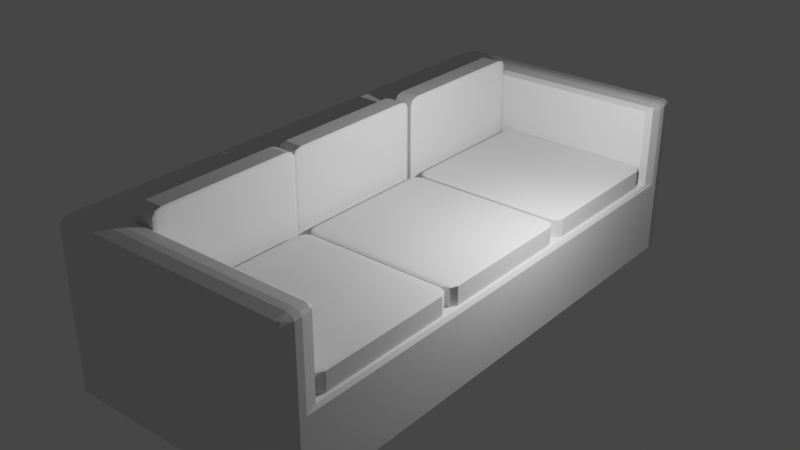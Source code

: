 # Source: sofa.blend  (saved by Blender 3.0.42; exported with 4.5.12 LTS)
import bpy
from mathutils import Matrix  # noqa: F401  (used for matrix-valued properties, if any)

bpy.ops.wm.read_factory_settings(use_empty=True)
scene = bpy.context.scene
scene.name = 'Scene'

# ---- collections
col_collection = bpy.data.collections.new('Collection'); scene.collection.children.link(col_collection)

# ---- materials (node trees are filled in below, after node groups)
mat_material = bpy.data.materials.new('Material')
mat_material.alpha_threshold = 0.0
mat_material.use_transparent_shadow = False
mat_material.line_color = (0.0, 0.0, 0.0, 1.0)

# ---- material node trees
mat_material.use_nodes = True; mat_material.node_tree.nodes.clear()
_N = mat_material.node_tree.nodes; _L = mat_material.node_tree.links
n0 = _N.new('ShaderNodeOutputMaterial'); n0.name = 'Material Output'; n0.location = (300, 300)
n1 = _N.new('ShaderNodeBsdfPrincipled'); n1.name = 'Principled BSDF'; n1.location = (10, 300)
n1.distribution = 'GGX'
n1.subsurface_method = 'RANDOM_WALK_SKIN'
n1.inputs[2].default_value = 0.4
n1.inputs[3].default_value = 1.45
n1.inputs[27].default_value = (0.0, 0.0, 0.0, 1.0)
n1.inputs[28].default_value = 1.0
_L.new(n1.outputs[0], n0.inputs[0])
n0.is_active_output = True

# ---- world
world_world = bpy.data.worlds.new('World'); scene.world = world_world
world_world.use_nodes = True; world_world.node_tree.nodes.clear()
_N = world_world.node_tree.nodes; _L = world_world.node_tree.links
n0 = _N.new('ShaderNodeOutputWorld'); n0.name = 'World Output'; n0.location = (300, 300)
n1 = _N.new('ShaderNodeBackground'); n1.name = 'Background'; n1.location = (10, 300)
n1.inputs[0].default_value = (0.05088, 0.05088, 0.05088, 1.0)
_L.new(n1.outputs[0], n0.inputs[0])
n0.is_active_output = True
world_world.color = (0.05088, 0.05088, 0.05088)
world_world.use_sun_shadow = False
world_world.sun_shadow_jitter_overblur = 0.0

# ---- lights
light_light = bpy.data.lights.new('Light', 'POINT')
light_light.transmission_factor = 0.0
light_light.energy = 1000.0
light_light.shadow_soft_size = 0.1
light_light.shadow_maximum_resolution = 0.006
light_light.use_absolute_resolution = True

# ---- meshes
me_cube = bpy.data.meshes.new('Cube')
me_cube.from_pydata([(-0.5628, -0.8512, -0.0133), (-0.5628, 0.8512, -0.0133), (1.0, 0.939, 0.939), (0.939, 1.0, 0.939), (0.939, 0.939, 1.0), (0.9821, 0.9821, 0.939), (0.9742, 0.9742, 0.9742), (0.939, 0.9821, 0.9821), (0.9821, 0.939, 0.9821), (0.939, 1.0, -1.0), (1.0, 0.939, -1.0), (0.9821, 0.9821, -1.0), (0.939, -0.939, 1.0), (0.939, -1.0, 0.939), (1.0, -0.939, 0.939), (0.939, -0.9821, 0.9821), (0.9742, -0.9742, 0.9742), (0.9821, -0.9821, 0.939), (0.9821, -0.939, 0.9821), (1.0, -0.939, -1.0), (0.939, -1.0, -1.0), (0.9821, -0.9821, -1.0), (-0.939, 0.939, 1.0), (-0.939, 1.0, 0.939), (-1.0, 0.939, 0.939), (-0.939, 0.9821, 0.9821), (-0.9742, 0.9742, 0.9742), (-0.9821, 0.9821, 0.939), (-0.9821, 0.939, 0.9821), (-1.0, 0.939, -1.0), (-0.939, 1.0, -1.0), (-0.9821, 0.9821, -1.0), (-0.939, -1.0, 0.939), (-0.939, -0.939, 1.0), (-1.0, -0.939, 0.939), (-0.939, -0.9821, 0.9821), (-0.9742, -0.9742, 0.9742), (-0.9821, -0.939, 0.9821), (-0.9821, -0.9821, 0.939), (-0.939, -1.0, -1.0), (-1.0, -0.939, -1.0), (-0.9821, -0.9821, -1.0), (-0.6238, 0.9122, 1.0), (-0.5628, 0.8512, 0.939), (-0.5807, 0.8691, 0.9821), (-0.6238, -0.9122, 1.0), (-0.5628, -0.8512, 0.939), (-0.5807, -0.8691, 0.9821), (1.0, -0.9122, 0.939), (0.939, -0.8512, 0.939), (0.939, -0.9122, 1.0), (0.9821, -0.8691, 0.939), (0.9742, -0.877, 0.9742), (0.939, -0.8691, 0.9821), (0.9821, -0.9122, 0.9821), (1.0, 0.9122, 0.939), (0.939, 0.9122, 1.0), (0.939, 0.8512, 0.939), (0.9821, 0.9122, 0.9821), (0.9742, 0.877, 0.9742), (0.939, 0.8691, 0.9821), (0.9821, 0.8691, 0.939), (0.939, 0.8512, -0.0133), (1.0, 0.9122, -0.07425), (0.9821, 0.8691, -0.03115), (1.0, -0.9122, -0.07425), (0.939, -0.8512, -0.0133), (0.9821, -0.8691, -0.03115)], [], [(30, 23, 3, 9), (40, 34, 24, 29), (62, 57, 43, 1), (20, 13, 32, 39), (56, 4, 22, 33, 12, 50, 45, 42), (29, 31, 30, 9, 11, 10, 19, 21, 20, 39, 41, 40), (66, 0, 46, 49), (46, 0, 1, 43), (1, 0, 66, 62), (2, 5, 6, 8), (3, 7, 6, 5), (4, 8, 6, 7), (12, 15, 16, 18), (13, 17, 16, 15), (14, 18, 16, 17), (22, 25, 26, 28), (23, 27, 26, 25), (24, 28, 26, 27), (32, 35, 36, 38), (33, 37, 36, 35), (34, 38, 36, 37), (48, 51, 52, 54), (49, 53, 52, 51), (50, 54, 52, 53), (55, 58, 59, 61), (56, 60, 59, 58), (57, 61, 59, 60), (12, 33, 35, 15), (15, 35, 32, 13), (4, 56, 58, 8), (8, 58, 55, 2), (13, 20, 21, 17), (17, 21, 19, 14), (3, 23, 25, 7), (7, 25, 22, 4), (23, 30, 31, 27), (27, 31, 29, 24), (24, 34, 37, 28), (28, 37, 33, 22), (42, 45, 47, 44), (44, 47, 46, 43), (14, 48, 54, 18), (18, 54, 50, 12), (43, 57, 60, 44), (44, 60, 56, 42), (57, 62, 64, 61), (61, 64, 63, 55), (62, 66, 67, 64), (64, 67, 65, 63), (45, 50, 53, 47), (47, 53, 49, 46), (48, 65, 67, 51), (51, 67, 66, 49), (34, 40, 41, 38), (38, 41, 39, 32), (2, 10, 11, 5), (5, 11, 9, 3), (14, 19, 10, 2, 55, 63, 65, 48)])
_uv = me_cube.uv_layers.new(name='UVMap')
_uv.uv.foreach_set('vector', [0.375, 0.2576, 0.6174, 0.2576, 0.6174, 0.4924, 0.375, 0.4924, 0.375, 0.007619, 0.6174, 0.007619, 0.6174, 0.2424, 0.375, 0.2424, 0.375, 0.4713, 0.5538, 0.4713, 0.5538, 0.25, 0.375, 0.25, 0.375, 0.7576, 0.6174, 0.7576, 0.6174, 0.9924, 0.375, 0.9924, 0.6326, 0.511, 0.6326, 0.5076, 0.8674, 0.5076, 0.8674, 0.7424, 0.6326, 0.7424, 0.6326, 0.739, 0.828, 0.739, 0.828, 0.511, 0.125, 0.5076, 0.1272, 0.5022, 0.1326, 0.5, 0.3674, 0.5, 0.3728, 0.5022, 0.375, 0.5076, 0.375, 0.7424, 0.3728, 0.7478, 0.3674, 0.75, 0.1326, 0.75, 0.1272, 0.7478, 0.125, 0.7424, 0.375, 0.7787, 0.375, 1.0, 0.5538, 1.0, 0.5538, 0.7787, 0.5538, 0.0, 0.375, 0.0, 0.375, 0.25, 0.5538, 0.25, 0.125, 0.5, 0.125, 0.75, 0.3463, 0.75, 0.3463, 0.5, 0.6174, 0.5076, 0.6174, 0.5, 0.6239, 0.5, 0.625, 0.5076, 0.6174, 0.4924, 0.625, 0.4924, 0.6239, 0.5, 0.6174, 0.5, 0.6326, 0.5076, 0.625, 0.5076, 0.6239, 0.5, 0.6326, 0.5, 0.6326, 0.7424, 0.6326, 0.75, 0.625, 0.7489, 0.625, 0.7424, 0.6174, 0.7576, 0.6174, 0.75, 0.625, 0.7489, 0.625, 0.7576, 0.6174, 0.7424, 0.625, 0.7424, 0.625, 0.7489, 0.6174, 0.75, 0.8674, 0.5076, 0.8674, 0.5, 0.8718, 0.5, 0.875, 0.5076, 0.6174, 0.2576, 0.6174, 0.25, 0.6218, 0.25, 0.625, 0.2576, 0.6174, 0.2424, 0.625, 0.2424, 0.625, 0.2468, 0.6174, 0.25, 0.6174, 0.9924, 0.625, 0.9924, 0.625, 0.9968, 0.6174, 1.0, 0.8674, 0.7424, 0.875, 0.7424, 0.875, 0.7468, 0.8674, 0.75, 0.6174, 0.007619, 0.6174, 0.0, 0.6218, 0.0, 0.625, 0.007619, 0.6174, 0.739, 0.6174, 0.7314, 0.6218, 0.7314, 0.625, 0.739, 0.5538, 0.7787, 0.5653, 0.7787, 0.5653, 0.7735, 0.5538, 0.7697, 0.6326, 0.739, 0.625, 0.739, 0.625, 0.7346, 0.6326, 0.7314, 0.6174, 0.511, 0.625, 0.511, 0.625, 0.5154, 0.6174, 0.5186, 0.6326, 0.511, 0.6326, 0.5186, 0.6282, 0.5186, 0.625, 0.511, 0.5538, 0.4713, 0.5538, 0.4803, 0.5604, 0.4803, 0.5653, 0.4713, 0.6326, 0.7424, 0.8674, 0.7424, 0.8674, 0.75, 0.6326, 0.75, 0.625, 0.7576, 0.625, 0.9924, 0.6174, 0.9924, 0.6174, 0.7576, 0.6326, 0.5076, 0.6326, 0.511, 0.625, 0.511, 0.625, 0.5076, 0.625, 0.5076, 0.625, 0.511, 0.6174, 0.511, 0.6174, 0.5076, 0.6174, 0.7576, 0.375, 0.7576, 0.375, 0.75, 0.6174, 0.75, 0.6174, 0.75, 0.375, 0.75, 0.375, 0.7424, 0.6174, 0.7424, 0.6174, 0.4924, 0.6174, 0.2576, 0.625, 0.2576, 0.625, 0.4924, 0.6326, 0.5, 0.8674, 0.5, 0.8674, 0.5076, 0.6326, 0.5076, 0.6174, 0.2576, 0.375, 0.2576, 0.375, 0.25, 0.6174, 0.25, 0.6174, 0.25, 0.375, 0.25, 0.375, 0.2424, 0.6174, 0.2424, 0.6174, 0.2424, 0.6174, 0.007619, 0.625, 0.007619, 0.625, 0.2424, 0.875, 0.5076, 0.875, 0.7424, 0.8674, 0.7424, 0.8674, 0.5076, 0.828, 0.511, 0.828, 0.739, 0.8204, 0.7314, 0.8204, 0.5186, 0.5653, 0.25, 0.5653, 0.0, 0.5538, 0.0, 0.5538, 0.25, 0.6174, 0.7424, 0.6174, 0.739, 0.625, 0.739, 0.625, 0.7424, 0.625, 0.7424, 0.625, 0.739, 0.6326, 0.739, 0.6326, 0.7424, 0.5538, 0.25, 0.5538, 0.4713, 0.5653, 0.4713, 0.5653, 0.25, 0.8204, 0.5186, 0.6326, 0.5186, 0.6326, 0.511, 0.828, 0.511, 0.5538, 0.4713, 0.375, 0.4713, 0.375, 0.4803, 0.5538, 0.4803, 0.6174, 0.5186, 0.4983, 0.5186, 0.4907, 0.511, 0.6174, 0.511, 0.3463, 0.5, 0.3463, 0.75, 0.3553, 0.75, 0.3553, 0.5, 0.4983, 0.5186, 0.4983, 0.7314, 0.4907, 0.739, 0.4907, 0.511, 0.828, 0.739, 0.6326, 0.739, 0.6326, 0.7314, 0.8204, 0.7314, 0.5653, 1.0, 0.5653, 0.7787, 0.5538, 0.7787, 0.5538, 1.0, 0.6174, 0.739, 0.4907, 0.739, 0.4983, 0.7314, 0.6174, 0.7314, 0.5538, 0.7697, 0.375, 0.7697, 0.375, 0.7787, 0.5538, 0.7787, 0.6174, 0.007619, 0.375, 0.007619, 0.375, 0.0, 0.6174, 0.0, 0.6174, 1.0, 0.375, 1.0, 0.375, 0.9924, 0.6174, 0.9924, 0.6174, 0.5076, 0.375, 0.5076, 0.375, 0.5, 0.6174, 0.5, 0.6174, 0.5, 0.375, 0.5, 0.375, 0.4924, 0.6174, 0.4924, 0.6174, 0.7424, 0.375, 0.7424, 0.375, 0.5076, 0.6174, 0.5076, 0.6174, 0.511, 0.4907, 0.511, 0.4907, 0.739, 0.6174, 0.739])
me_cube.materials.append(mat_material)
me_cube.use_remesh_preserve_volume = False
me_cube.use_remesh_preserve_attributes = False
me_cube.use_mirror_vertex_groups = False
me_cube.update()
me_cube_002 = bpy.data.meshes.new('Cube.002')
me_cube_002.from_pydata([(-0.8783, -0.8783, -1.0), (-0.8783, -1.0, -0.8783), (-1.0, -0.8783, -0.8783), (-0.8783, -0.9643, -0.9643), (-0.9486, -0.9486, -0.9486), (-0.9643, -0.9643, -0.8783), (-0.9643, -0.8783, -0.9643), (-0.8783, -1.0, 0.8783), (-0.8783, -0.8783, 1.0), (-1.0, -0.8783, 0.8783), (-0.8783, -0.9643, 0.9643), (-0.9486, -0.9486, 0.9486), (-0.9643, -0.8783, 0.9643), (-0.9643, -0.9643, 0.8783), (-0.8783, 0.8783, -1.0), (-1.0, 0.8783, -0.8783), (-0.8783, 1.0, -0.8783), (-0.9643, 0.8783, -0.9643), (-0.9486, 0.9486, -0.9486), (-0.9643, 0.9643, -0.8783), (-0.8783, 0.9643, -0.9643), (-0.8783, 0.8783, 1.0), (-0.8783, 1.0, 0.8783), (-1.0, 0.8783, 0.8783), (-0.8783, 0.9643, 0.9643), (-0.9486, 0.9486, 0.9486), (-0.9643, 0.9643, 0.8783), (-0.9643, 0.8783, 0.9643), (0.8783, -0.8783, -1.0), (1.0, -0.8783, -0.8783), (0.8783, -1.0, -0.8783), (0.9643, -0.8783, -0.9643), (0.9486, -0.9486, -0.9486), (0.9643, -0.9643, -0.8783), (0.8783, -0.9643, -0.9643), (0.8783, -0.8783, 1.0), (0.8783, -1.0, 0.8783), (1.0, -0.8783, 0.8783), (0.8783, -0.9643, 0.9643), (0.9486, -0.9486, 0.9486), (0.9643, -0.9643, 0.8783), (0.9643, -0.8783, 0.9643), (0.8783, 0.8783, -1.0), (0.8783, 1.0, -0.8783), (1.0, 0.8783, -0.8783), (0.8783, 0.9643, -0.9643), (0.9486, 0.9486, -0.9486), (0.9643, 0.9643, -0.8783), (0.9643, 0.8783, -0.9643), (0.8783, 0.8783, 1.0), (1.0, 0.8783, 0.8783), (0.8783, 1.0, 0.8783), (0.9643, 0.8783, 0.9643), (0.9486, 0.9486, 0.9486), (0.9643, 0.9643, 0.8783), (0.8783, 0.9643, 0.9643)], [], [(30, 36, 7, 1), (44, 50, 37, 29), (49, 21, 8, 35), (2, 9, 23, 15), (16, 22, 51, 43), (0, 3, 4, 6), (1, 5, 4, 3), (2, 6, 4, 5), (7, 10, 11, 13), (8, 12, 11, 10), (9, 13, 11, 12), (14, 17, 18, 20), (15, 19, 18, 17), (16, 20, 18, 19), (21, 24, 25, 27), (22, 26, 25, 24), (23, 27, 25, 26), (28, 31, 32, 34), (29, 33, 32, 31), (30, 34, 32, 33), (35, 38, 39, 41), (36, 40, 39, 38), (37, 41, 39, 40), (42, 45, 46, 48), (43, 47, 46, 45), (44, 48, 46, 47), (49, 52, 53, 55), (50, 54, 53, 52), (51, 55, 53, 54), (14, 0, 6, 17), (17, 6, 2, 15), (1, 7, 13, 5), (5, 13, 9, 2), (8, 21, 27, 12), (12, 27, 23, 9), (22, 16, 19, 26), (26, 19, 15, 23), (42, 14, 20, 45), (45, 20, 16, 43), (21, 49, 55, 24), (24, 55, 51, 22), (50, 44, 47, 54), (54, 47, 43, 51), (28, 42, 48, 31), (31, 48, 44, 29), (49, 35, 41, 52), (52, 41, 37, 50), (36, 30, 33, 40), (40, 33, 29, 37), (0, 28, 34, 3), (3, 34, 30, 1), (35, 8, 10, 38), (38, 10, 7, 36), (14, 42, 28, 0)])
_uv = me_cube_002.uv_layers.new(name='UVMap')
_uv.uv.foreach_set('vector', [0.3902, 0.7652, 0.6098, 0.7652, 0.6098, 0.9848, 0.3902, 0.9848, 0.3902, 0.5152, 0.6098, 0.5152, 0.6098, 0.7348, 0.3902, 0.7348, 0.6402, 0.5152, 0.8598, 0.5152, 0.8598, 0.7348, 0.6402, 0.7348, 0.3902, 0.01522, 0.6098, 0.01522, 0.6098, 0.2348, 0.3902, 0.2348, 0.3902, 0.2652, 0.6098, 0.2652, 0.6098, 0.4848, 0.3902, 0.4848, 0.1402, 0.7348, 0.1402, 0.75, 0.1314, 0.75, 0.125, 0.7348, 0.3902, 0.9848, 0.3902, 1.0, 0.3814, 1.0, 0.375, 0.9848, 0.3902, 0.01522, 0.375, 0.01522, 0.375, 0.006431, 0.3902, 0.0, 0.6098, 0.9848, 0.625, 0.9848, 0.625, 0.9936, 0.6098, 1.0, 0.8598, 0.7348, 0.875, 0.7348, 0.875, 0.7436, 0.8598, 0.75, 0.6098, 0.01522, 0.6098, 0.0, 0.6186, 0.0, 0.625, 0.01522, 0.1402, 0.5152, 0.125, 0.5152, 0.125, 0.5064, 0.1402, 0.5, 0.3902, 0.2348, 0.3902, 0.25, 0.3814, 0.25, 0.375, 0.2348, 0.3902, 0.2652, 0.375, 0.2652, 0.375, 0.2564, 0.3902, 0.25, 0.8598, 0.5152, 0.8598, 0.5, 0.8686, 0.5, 0.875, 0.5152, 0.6098, 0.2652, 0.6098, 0.25, 0.6186, 0.25, 0.625, 0.2652, 0.6098, 0.2348, 0.625, 0.2348, 0.625, 0.2436, 0.6098, 0.25, 0.3598, 0.7348, 0.375, 0.7348, 0.3771, 0.75, 0.3598, 0.75, 0.3902, 0.7348, 0.3902, 0.75, 0.3771, 0.75, 0.375, 0.7348, 0.3902, 0.7652, 0.375, 0.7652, 0.3771, 0.75, 0.3902, 0.75, 0.6402, 0.7348, 0.6402, 0.75, 0.625, 0.7479, 0.625, 0.7348, 0.6098, 0.7652, 0.6098, 0.75, 0.625, 0.7479, 0.625, 0.7652, 0.6098, 0.7348, 0.625, 0.7348, 0.625, 0.7479, 0.6098, 0.75, 0.3598, 0.5152, 0.3598, 0.5, 0.375, 0.5021, 0.375, 0.5152, 0.3902, 0.4848, 0.3902, 0.5, 0.375, 0.5021, 0.375, 0.4848, 0.3902, 0.5152, 0.375, 0.5152, 0.375, 0.5021, 0.3902, 0.5, 0.6402, 0.5152, 0.625, 0.5152, 0.6229, 0.5, 0.6402, 0.5, 0.6098, 0.5152, 0.6098, 0.5, 0.6229, 0.5, 0.625, 0.5152, 0.6098, 0.4848, 0.625, 0.4848, 0.6229, 0.5, 0.6098, 0.5, 0.1402, 0.5152, 0.1402, 0.7348, 0.125, 0.7348, 0.125, 0.5152, 0.375, 0.2348, 0.375, 0.01522, 0.3902, 0.01522, 0.3902, 0.2348, 0.3902, 0.9848, 0.6098, 0.9848, 0.6098, 1.0, 0.3902, 1.0, 0.3902, 0.0, 0.6098, 0.0, 0.6098, 0.01522, 0.3902, 0.01522, 0.8598, 0.7348, 0.8598, 0.5152, 0.875, 0.5152, 0.875, 0.7348, 0.625, 0.01522, 0.625, 0.2348, 0.6098, 0.2348, 0.6098, 0.01522, 0.6098, 0.2652, 0.3902, 0.2652, 0.3902, 0.25, 0.6098, 0.25, 0.6098, 0.25, 0.3902, 0.25, 0.3902, 0.2348, 0.6098, 0.2348, 0.3598, 0.5152, 0.1402, 0.5152, 0.1402, 0.5, 0.3598, 0.5, 0.375, 0.4848, 0.375, 0.2652, 0.3902, 0.2652, 0.3902, 0.4848, 0.8598, 0.5152, 0.6402, 0.5152, 0.6402, 0.5, 0.8598, 0.5, 0.625, 0.2652, 0.625, 0.4848, 0.6098, 0.4848, 0.6098, 0.2652, 0.6098, 0.5152, 0.3902, 0.5152, 0.3902, 0.5, 0.6098, 0.5, 0.6098, 0.5, 0.3902, 0.5, 0.3902, 0.4848, 0.6098, 0.4848, 0.3598, 0.7348, 0.3598, 0.5152, 0.375, 0.5152, 0.375, 0.7348, 0.375, 0.7348, 0.375, 0.5152, 0.3902, 0.5152, 0.3902, 0.7348, 0.6402, 0.5152, 0.6402, 0.7348, 0.625, 0.7348, 0.625, 0.5152, 0.625, 0.5152, 0.625, 0.7348, 0.6098, 0.7348, 0.6098, 0.5152, 0.6098, 0.7652, 0.3902, 0.7652, 0.3902, 0.75, 0.6098, 0.75, 0.6098, 0.75, 0.3902, 0.75, 0.3902, 0.7348, 0.6098, 0.7348, 0.1402, 0.7348, 0.3598, 0.7348, 0.3598, 0.75, 0.1402, 0.75, 0.375, 0.9848, 0.375, 0.7652, 0.3902, 0.7652, 0.3902, 0.9848, 0.6402, 0.7348, 0.8598, 0.7348, 0.8598, 0.75, 0.6402, 0.75, 0.625, 0.7652, 0.625, 0.9848, 0.6098, 0.9848, 0.6098, 0.7652, 0.1402, 0.5152, 0.3598, 0.5152, 0.3598, 0.7348, 0.1402, 0.7348])
me_cube_002.use_remesh_fix_poles = True
me_cube_002.use_remesh_preserve_attributes = False
me_cube_002.update()
me_cube_005 = bpy.data.meshes.new('Cube.005')
me_cube_005.from_pydata([(-0.8783, -0.8783, -1.0), (-0.8783, -1.0, -0.8783), (-1.0, -0.8783, -0.8783), (-0.8783, -0.9643, -0.9643), (-0.9486, -0.9486, -0.9486), (-0.9643, -0.9643, -0.8783), (-0.9643, -0.8783, -0.9643), (-0.8783, -1.0, 0.8783), (-0.8783, -0.8783, 1.0), (-1.0, -0.8783, 0.8783), (-0.8783, -0.9643, 0.9643), (-0.9486, -0.9486, 0.9486), (-0.9643, -0.8783, 0.9643), (-0.9643, -0.9643, 0.8783), (-0.8783, 0.8783, -1.0), (-1.0, 0.8783, -0.8783), (-0.8783, 1.0, -0.8783), (-0.9643, 0.8783, -0.9643), (-0.9486, 0.9486, -0.9486), (-0.9643, 0.9643, -0.8783), (-0.8783, 0.9643, -0.9643), (-0.8783, 0.8783, 1.0), (-0.8783, 1.0, 0.8783), (-1.0, 0.8783, 0.8783), (-0.8783, 0.9643, 0.9643), (-0.9486, 0.9486, 0.9486), (-0.9643, 0.9643, 0.8783), (-0.9643, 0.8783, 0.9643), (0.8783, -0.8783, -1.0), (1.0, -0.8783, -0.8783), (0.8783, -1.0, -0.8783), (0.9643, -0.8783, -0.9643), (0.9486, -0.9486, -0.9486), (0.9643, -0.9643, -0.8783), (0.8783, -0.9643, -0.9643), (0.8783, -0.8783, 1.0), (0.8783, -1.0, 0.8783), (1.0, -0.8783, 0.8783), (0.8783, -0.9643, 0.9643), (0.9486, -0.9486, 0.9486), (0.9643, -0.9643, 0.8783), (0.9643, -0.8783, 0.9643), (0.8783, 0.8783, -1.0), (0.8783, 1.0, -0.8783), (1.0, 0.8783, -0.8783), (0.8783, 0.9643, -0.9643), (0.9486, 0.9486, -0.9486), (0.9643, 0.9643, -0.8783), (0.9643, 0.8783, -0.9643), (0.8783, 0.8783, 1.0), (1.0, 0.8783, 0.8783), (0.8783, 1.0, 0.8783), (0.9643, 0.8783, 0.9643), (0.9486, 0.9486, 0.9486), (0.9643, 0.9643, 0.8783), (0.8783, 0.9643, 0.9643)], [], [(30, 36, 7, 1), (44, 50, 37, 29), (49, 21, 8, 35), (2, 9, 23, 15), (16, 22, 51, 43), (0, 3, 4, 6), (1, 5, 4, 3), (2, 6, 4, 5), (7, 10, 11, 13), (8, 12, 11, 10), (9, 13, 11, 12), (14, 17, 18, 20), (15, 19, 18, 17), (16, 20, 18, 19), (21, 24, 25, 27), (22, 26, 25, 24), (23, 27, 25, 26), (28, 31, 32, 34), (29, 33, 32, 31), (30, 34, 32, 33), (35, 38, 39, 41), (36, 40, 39, 38), (37, 41, 39, 40), (42, 45, 46, 48), (43, 47, 46, 45), (44, 48, 46, 47), (49, 52, 53, 55), (50, 54, 53, 52), (51, 55, 53, 54), (14, 0, 6, 17), (17, 6, 2, 15), (1, 7, 13, 5), (5, 13, 9, 2), (8, 21, 27, 12), (12, 27, 23, 9), (22, 16, 19, 26), (26, 19, 15, 23), (42, 14, 20, 45), (45, 20, 16, 43), (21, 49, 55, 24), (24, 55, 51, 22), (50, 44, 47, 54), (54, 47, 43, 51), (28, 42, 48, 31), (31, 48, 44, 29), (49, 35, 41, 52), (52, 41, 37, 50), (36, 30, 33, 40), (40, 33, 29, 37), (0, 28, 34, 3), (3, 34, 30, 1), (35, 8, 10, 38), (38, 10, 7, 36), (14, 42, 28, 0)])
_uv = me_cube_005.uv_layers.new(name='UVMap')
_uv.uv.foreach_set('vector', [0.3902, 0.7652, 0.6098, 0.7652, 0.6098, 0.9848, 0.3902, 0.9848, 0.3902, 0.5152, 0.6098, 0.5152, 0.6098, 0.7348, 0.3902, 0.7348, 0.6402, 0.5152, 0.8598, 0.5152, 0.8598, 0.7348, 0.6402, 0.7348, 0.3902, 0.01522, 0.6098, 0.01522, 0.6098, 0.2348, 0.3902, 0.2348, 0.3902, 0.2652, 0.6098, 0.2652, 0.6098, 0.4848, 0.3902, 0.4848, 0.1402, 0.7348, 0.1402, 0.75, 0.1314, 0.75, 0.125, 0.7348, 0.3902, 0.9848, 0.3902, 1.0, 0.3814, 1.0, 0.375, 0.9848, 0.3902, 0.01522, 0.375, 0.01522, 0.375, 0.006431, 0.3902, 0.0, 0.6098, 0.9848, 0.625, 0.9848, 0.625, 0.9936, 0.6098, 1.0, 0.8598, 0.7348, 0.875, 0.7348, 0.875, 0.7436, 0.8598, 0.75, 0.6098, 0.01522, 0.6098, 0.0, 0.6186, 0.0, 0.625, 0.01522, 0.1402, 0.5152, 0.125, 0.5152, 0.125, 0.5064, 0.1402, 0.5, 0.3902, 0.2348, 0.3902, 0.25, 0.3814, 0.25, 0.375, 0.2348, 0.3902, 0.2652, 0.375, 0.2652, 0.375, 0.2564, 0.3902, 0.25, 0.8598, 0.5152, 0.8598, 0.5, 0.8686, 0.5, 0.875, 0.5152, 0.6098, 0.2652, 0.6098, 0.25, 0.6186, 0.25, 0.625, 0.2652, 0.6098, 0.2348, 0.625, 0.2348, 0.625, 0.2436, 0.6098, 0.25, 0.3598, 0.7348, 0.375, 0.7348, 0.3771, 0.75, 0.3598, 0.75, 0.3902, 0.7348, 0.3902, 0.75, 0.3771, 0.75, 0.375, 0.7348, 0.3902, 0.7652, 0.375, 0.7652, 0.3771, 0.75, 0.3902, 0.75, 0.6402, 0.7348, 0.6402, 0.75, 0.625, 0.7479, 0.625, 0.7348, 0.6098, 0.7652, 0.6098, 0.75, 0.625, 0.7479, 0.625, 0.7652, 0.6098, 0.7348, 0.625, 0.7348, 0.625, 0.7479, 0.6098, 0.75, 0.3598, 0.5152, 0.3598, 0.5, 0.375, 0.5021, 0.375, 0.5152, 0.3902, 0.4848, 0.3902, 0.5, 0.375, 0.5021, 0.375, 0.4848, 0.3902, 0.5152, 0.375, 0.5152, 0.375, 0.5021, 0.3902, 0.5, 0.6402, 0.5152, 0.625, 0.5152, 0.6229, 0.5, 0.6402, 0.5, 0.6098, 0.5152, 0.6098, 0.5, 0.6229, 0.5, 0.625, 0.5152, 0.6098, 0.4848, 0.625, 0.4848, 0.6229, 0.5, 0.6098, 0.5, 0.1402, 0.5152, 0.1402, 0.7348, 0.125, 0.7348, 0.125, 0.5152, 0.375, 0.2348, 0.375, 0.01522, 0.3902, 0.01522, 0.3902, 0.2348, 0.3902, 0.9848, 0.6098, 0.9848, 0.6098, 1.0, 0.3902, 1.0, 0.3902, 0.0, 0.6098, 0.0, 0.6098, 0.01522, 0.3902, 0.01522, 0.8598, 0.7348, 0.8598, 0.5152, 0.875, 0.5152, 0.875, 0.7348, 0.625, 0.01522, 0.625, 0.2348, 0.6098, 0.2348, 0.6098, 0.01522, 0.6098, 0.2652, 0.3902, 0.2652, 0.3902, 0.25, 0.6098, 0.25, 0.6098, 0.25, 0.3902, 0.25, 0.3902, 0.2348, 0.6098, 0.2348, 0.3598, 0.5152, 0.1402, 0.5152, 0.1402, 0.5, 0.3598, 0.5, 0.375, 0.4848, 0.375, 0.2652, 0.3902, 0.2652, 0.3902, 0.4848, 0.8598, 0.5152, 0.6402, 0.5152, 0.6402, 0.5, 0.8598, 0.5, 0.625, 0.2652, 0.625, 0.4848, 0.6098, 0.4848, 0.6098, 0.2652, 0.6098, 0.5152, 0.3902, 0.5152, 0.3902, 0.5, 0.6098, 0.5, 0.6098, 0.5, 0.3902, 0.5, 0.3902, 0.4848, 0.6098, 0.4848, 0.3598, 0.7348, 0.3598, 0.5152, 0.375, 0.5152, 0.375, 0.7348, 0.375, 0.7348, 0.375, 0.5152, 0.3902, 0.5152, 0.3902, 0.7348, 0.6402, 0.5152, 0.6402, 0.7348, 0.625, 0.7348, 0.625, 0.5152, 0.625, 0.5152, 0.625, 0.7348, 0.6098, 0.7348, 0.6098, 0.5152, 0.6098, 0.7652, 0.3902, 0.7652, 0.3902, 0.75, 0.6098, 0.75, 0.6098, 0.75, 0.3902, 0.75, 0.3902, 0.7348, 0.6098, 0.7348, 0.1402, 0.7348, 0.3598, 0.7348, 0.3598, 0.75, 0.1402, 0.75, 0.375, 0.9848, 0.375, 0.7652, 0.3902, 0.7652, 0.3902, 0.9848, 0.6402, 0.7348, 0.8598, 0.7348, 0.8598, 0.75, 0.6402, 0.75, 0.625, 0.7652, 0.625, 0.9848, 0.6098, 0.9848, 0.6098, 0.7652, 0.1402, 0.5152, 0.3598, 0.5152, 0.3598, 0.7348, 0.1402, 0.7348])
me_cube_005.use_remesh_fix_poles = True
me_cube_005.use_remesh_preserve_attributes = False
me_cube_005.update()
me_cube_006 = bpy.data.meshes.new('Cube.006')
me_cube_006.from_pydata([(-0.8783, -0.8783, -1.0), (-0.8783, -1.0, -0.8783), (-1.0, -0.8783, -0.8783), (-0.8783, -0.9643, -0.9643), (-0.9486, -0.9486, -0.9486), (-0.9643, -0.9643, -0.8783), (-0.9643, -0.8783, -0.9643), (-0.8783, -1.0, 0.8783), (-0.8783, -0.8783, 1.0), (-1.0, -0.8783, 0.8783), (-0.8783, -0.9643, 0.9643), (-0.9486, -0.9486, 0.9486), (-0.9643, -0.8783, 0.9643), (-0.9643, -0.9643, 0.8783), (-0.8783, 0.8783, -1.0), (-1.0, 0.8783, -0.8783), (-0.8783, 1.0, -0.8783), (-0.9643, 0.8783, -0.9643), (-0.9486, 0.9486, -0.9486), (-0.9643, 0.9643, -0.8783), (-0.8783, 0.9643, -0.9643), (-0.8783, 0.8783, 1.0), (-0.8783, 1.0, 0.8783), (-1.0, 0.8783, 0.8783), (-0.8783, 0.9643, 0.9643), (-0.9486, 0.9486, 0.9486), (-0.9643, 0.9643, 0.8783), (-0.9643, 0.8783, 0.9643), (0.8783, -0.8783, -1.0), (1.0, -0.8783, -0.8783), (0.8783, -1.0, -0.8783), (0.9643, -0.8783, -0.9643), (0.9486, -0.9486, -0.9486), (0.9643, -0.9643, -0.8783), (0.8783, -0.9643, -0.9643), (0.8783, -0.8783, 1.0), (0.8783, -1.0, 0.8783), (1.0, -0.8783, 0.8783), (0.8783, -0.9643, 0.9643), (0.9486, -0.9486, 0.9486), (0.9643, -0.9643, 0.8783), (0.9643, -0.8783, 0.9643), (0.8783, 0.8783, -1.0), (0.8783, 1.0, -0.8783), (1.0, 0.8783, -0.8783), (0.8783, 0.9643, -0.9643), (0.9486, 0.9486, -0.9486), (0.9643, 0.9643, -0.8783), (0.9643, 0.8783, -0.9643), (0.8783, 0.8783, 1.0), (1.0, 0.8783, 0.8783), (0.8783, 1.0, 0.8783), (0.9643, 0.8783, 0.9643), (0.9486, 0.9486, 0.9486), (0.9643, 0.9643, 0.8783), (0.8783, 0.9643, 0.9643)], [], [(30, 36, 7, 1), (44, 50, 37, 29), (49, 21, 8, 35), (2, 9, 23, 15), (16, 22, 51, 43), (0, 3, 4, 6), (1, 5, 4, 3), (2, 6, 4, 5), (7, 10, 11, 13), (8, 12, 11, 10), (9, 13, 11, 12), (14, 17, 18, 20), (15, 19, 18, 17), (16, 20, 18, 19), (21, 24, 25, 27), (22, 26, 25, 24), (23, 27, 25, 26), (28, 31, 32, 34), (29, 33, 32, 31), (30, 34, 32, 33), (35, 38, 39, 41), (36, 40, 39, 38), (37, 41, 39, 40), (42, 45, 46, 48), (43, 47, 46, 45), (44, 48, 46, 47), (49, 52, 53, 55), (50, 54, 53, 52), (51, 55, 53, 54), (14, 0, 6, 17), (17, 6, 2, 15), (1, 7, 13, 5), (5, 13, 9, 2), (8, 21, 27, 12), (12, 27, 23, 9), (22, 16, 19, 26), (26, 19, 15, 23), (42, 14, 20, 45), (45, 20, 16, 43), (21, 49, 55, 24), (24, 55, 51, 22), (50, 44, 47, 54), (54, 47, 43, 51), (28, 42, 48, 31), (31, 48, 44, 29), (49, 35, 41, 52), (52, 41, 37, 50), (36, 30, 33, 40), (40, 33, 29, 37), (0, 28, 34, 3), (3, 34, 30, 1), (35, 8, 10, 38), (38, 10, 7, 36), (14, 42, 28, 0)])
_uv = me_cube_006.uv_layers.new(name='UVMap')
_uv.uv.foreach_set('vector', [0.3902, 0.7652, 0.6098, 0.7652, 0.6098, 0.9848, 0.3902, 0.9848, 0.3902, 0.5152, 0.6098, 0.5152, 0.6098, 0.7348, 0.3902, 0.7348, 0.6402, 0.5152, 0.8598, 0.5152, 0.8598, 0.7348, 0.6402, 0.7348, 0.3902, 0.01522, 0.6098, 0.01522, 0.6098, 0.2348, 0.3902, 0.2348, 0.3902, 0.2652, 0.6098, 0.2652, 0.6098, 0.4848, 0.3902, 0.4848, 0.1402, 0.7348, 0.1402, 0.75, 0.1314, 0.75, 0.125, 0.7348, 0.3902, 0.9848, 0.3902, 1.0, 0.3814, 1.0, 0.375, 0.9848, 0.3902, 0.01522, 0.375, 0.01522, 0.375, 0.006431, 0.3902, 0.0, 0.6098, 0.9848, 0.625, 0.9848, 0.625, 0.9936, 0.6098, 1.0, 0.8598, 0.7348, 0.875, 0.7348, 0.875, 0.7436, 0.8598, 0.75, 0.6098, 0.01522, 0.6098, 0.0, 0.6186, 0.0, 0.625, 0.01522, 0.1402, 0.5152, 0.125, 0.5152, 0.125, 0.5064, 0.1402, 0.5, 0.3902, 0.2348, 0.3902, 0.25, 0.3814, 0.25, 0.375, 0.2348, 0.3902, 0.2652, 0.375, 0.2652, 0.375, 0.2564, 0.3902, 0.25, 0.8598, 0.5152, 0.8598, 0.5, 0.8686, 0.5, 0.875, 0.5152, 0.6098, 0.2652, 0.6098, 0.25, 0.6186, 0.25, 0.625, 0.2652, 0.6098, 0.2348, 0.625, 0.2348, 0.625, 0.2436, 0.6098, 0.25, 0.3598, 0.7348, 0.375, 0.7348, 0.3771, 0.75, 0.3598, 0.75, 0.3902, 0.7348, 0.3902, 0.75, 0.3771, 0.75, 0.375, 0.7348, 0.3902, 0.7652, 0.375, 0.7652, 0.3771, 0.75, 0.3902, 0.75, 0.6402, 0.7348, 0.6402, 0.75, 0.625, 0.7479, 0.625, 0.7348, 0.6098, 0.7652, 0.6098, 0.75, 0.625, 0.7479, 0.625, 0.7652, 0.6098, 0.7348, 0.625, 0.7348, 0.625, 0.7479, 0.6098, 0.75, 0.3598, 0.5152, 0.3598, 0.5, 0.375, 0.5021, 0.375, 0.5152, 0.3902, 0.4848, 0.3902, 0.5, 0.375, 0.5021, 0.375, 0.4848, 0.3902, 0.5152, 0.375, 0.5152, 0.375, 0.5021, 0.3902, 0.5, 0.6402, 0.5152, 0.625, 0.5152, 0.6229, 0.5, 0.6402, 0.5, 0.6098, 0.5152, 0.6098, 0.5, 0.6229, 0.5, 0.625, 0.5152, 0.6098, 0.4848, 0.625, 0.4848, 0.6229, 0.5, 0.6098, 0.5, 0.1402, 0.5152, 0.1402, 0.7348, 0.125, 0.7348, 0.125, 0.5152, 0.375, 0.2348, 0.375, 0.01522, 0.3902, 0.01522, 0.3902, 0.2348, 0.3902, 0.9848, 0.6098, 0.9848, 0.6098, 1.0, 0.3902, 1.0, 0.3902, 0.0, 0.6098, 0.0, 0.6098, 0.01522, 0.3902, 0.01522, 0.8598, 0.7348, 0.8598, 0.5152, 0.875, 0.5152, 0.875, 0.7348, 0.625, 0.01522, 0.625, 0.2348, 0.6098, 0.2348, 0.6098, 0.01522, 0.6098, 0.2652, 0.3902, 0.2652, 0.3902, 0.25, 0.6098, 0.25, 0.6098, 0.25, 0.3902, 0.25, 0.3902, 0.2348, 0.6098, 0.2348, 0.3598, 0.5152, 0.1402, 0.5152, 0.1402, 0.5, 0.3598, 0.5, 0.375, 0.4848, 0.375, 0.2652, 0.3902, 0.2652, 0.3902, 0.4848, 0.8598, 0.5152, 0.6402, 0.5152, 0.6402, 0.5, 0.8598, 0.5, 0.625, 0.2652, 0.625, 0.4848, 0.6098, 0.4848, 0.6098, 0.2652, 0.6098, 0.5152, 0.3902, 0.5152, 0.3902, 0.5, 0.6098, 0.5, 0.6098, 0.5, 0.3902, 0.5, 0.3902, 0.4848, 0.6098, 0.4848, 0.3598, 0.7348, 0.3598, 0.5152, 0.375, 0.5152, 0.375, 0.7348, 0.375, 0.7348, 0.375, 0.5152, 0.3902, 0.5152, 0.3902, 0.7348, 0.6402, 0.5152, 0.6402, 0.7348, 0.625, 0.7348, 0.625, 0.5152, 0.625, 0.5152, 0.625, 0.7348, 0.6098, 0.7348, 0.6098, 0.5152, 0.6098, 0.7652, 0.3902, 0.7652, 0.3902, 0.75, 0.6098, 0.75, 0.6098, 0.75, 0.3902, 0.75, 0.3902, 0.7348, 0.6098, 0.7348, 0.1402, 0.7348, 0.3598, 0.7348, 0.3598, 0.75, 0.1402, 0.75, 0.375, 0.9848, 0.375, 0.7652, 0.3902, 0.7652, 0.3902, 0.9848, 0.6402, 0.7348, 0.8598, 0.7348, 0.8598, 0.75, 0.6402, 0.75, 0.625, 0.7652, 0.625, 0.9848, 0.6098, 0.9848, 0.6098, 0.7652, 0.1402, 0.5152, 0.3598, 0.5152, 0.3598, 0.7348, 0.1402, 0.7348])
me_cube_006.use_remesh_fix_poles = True
me_cube_006.use_remesh_preserve_attributes = False
me_cube_006.update()
me_cube_007 = bpy.data.meshes.new('Cube.007')
me_cube_007.from_pydata([(-0.8783, -0.8783, -1.0), (-0.8783, -1.0, -0.8783), (-1.0, -0.8783, -0.8783), (-0.8783, -0.9643, -0.9643), (-0.9486, -0.9486, -0.9486), (-0.9643, -0.9643, -0.8783), (-0.9643, -0.8783, -0.9643), (-0.8783, -1.0, 0.8783), (-0.8783, -0.8783, 1.0), (-1.0, -0.8783, 0.8783), (-0.8783, -0.9643, 0.9643), (-0.9486, -0.9486, 0.9486), (-0.9643, -0.8783, 0.9643), (-0.9643, -0.9643, 0.8783), (-0.8783, 0.8783, -1.0), (-1.0, 0.8783, -0.8783), (-0.8783, 1.0, -0.8783), (-0.9643, 0.8783, -0.9643), (-0.9486, 0.9486, -0.9486), (-0.9643, 0.9643, -0.8783), (-0.8783, 0.9643, -0.9643), (-0.8783, 0.8783, 1.0), (-0.8783, 1.0, 0.8783), (-1.0, 0.8783, 0.8783), (-0.8783, 0.9643, 0.9643), (-0.9486, 0.9486, 0.9486), (-0.9643, 0.9643, 0.8783), (-0.9643, 0.8783, 0.9643), (0.8783, -0.8783, -1.0), (1.0, -0.8783, -0.8783), (0.8783, -1.0, -0.8783), (0.9643, -0.8783, -0.9643), (0.9486, -0.9486, -0.9486), (0.9643, -0.9643, -0.8783), (0.8783, -0.9643, -0.9643), (0.8783, -0.8783, 1.0), (0.8783, -1.0, 0.8783), (1.0, -0.8783, 0.8783), (0.8783, -0.9643, 0.9643), (0.9486, -0.9486, 0.9486), (0.9643, -0.9643, 0.8783), (0.9643, -0.8783, 0.9643), (0.8783, 0.8783, -1.0), (0.8783, 1.0, -0.8783), (1.0, 0.8783, -0.8783), (0.8783, 0.9643, -0.9643), (0.9486, 0.9486, -0.9486), (0.9643, 0.9643, -0.8783), (0.9643, 0.8783, -0.9643), (0.8783, 0.8783, 1.0), (1.0, 0.8783, 0.8783), (0.8783, 1.0, 0.8783), (0.9643, 0.8783, 0.9643), (0.9486, 0.9486, 0.9486), (0.9643, 0.9643, 0.8783), (0.8783, 0.9643, 0.9643)], [], [(30, 36, 7, 1), (44, 50, 37, 29), (49, 21, 8, 35), (2, 9, 23, 15), (16, 22, 51, 43), (0, 3, 4, 6), (1, 5, 4, 3), (2, 6, 4, 5), (7, 10, 11, 13), (8, 12, 11, 10), (9, 13, 11, 12), (14, 17, 18, 20), (15, 19, 18, 17), (16, 20, 18, 19), (21, 24, 25, 27), (22, 26, 25, 24), (23, 27, 25, 26), (28, 31, 32, 34), (29, 33, 32, 31), (30, 34, 32, 33), (35, 38, 39, 41), (36, 40, 39, 38), (37, 41, 39, 40), (42, 45, 46, 48), (43, 47, 46, 45), (44, 48, 46, 47), (49, 52, 53, 55), (50, 54, 53, 52), (51, 55, 53, 54), (14, 0, 6, 17), (17, 6, 2, 15), (1, 7, 13, 5), (5, 13, 9, 2), (8, 21, 27, 12), (12, 27, 23, 9), (22, 16, 19, 26), (26, 19, 15, 23), (42, 14, 20, 45), (45, 20, 16, 43), (21, 49, 55, 24), (24, 55, 51, 22), (50, 44, 47, 54), (54, 47, 43, 51), (28, 42, 48, 31), (31, 48, 44, 29), (49, 35, 41, 52), (52, 41, 37, 50), (36, 30, 33, 40), (40, 33, 29, 37), (0, 28, 34, 3), (3, 34, 30, 1), (35, 8, 10, 38), (38, 10, 7, 36), (14, 42, 28, 0)])
_uv = me_cube_007.uv_layers.new(name='UVMap')
_uv.uv.foreach_set('vector', [0.3902, 0.7652, 0.6098, 0.7652, 0.6098, 0.9848, 0.3902, 0.9848, 0.3902, 0.5152, 0.6098, 0.5152, 0.6098, 0.7348, 0.3902, 0.7348, 0.6402, 0.5152, 0.8598, 0.5152, 0.8598, 0.7348, 0.6402, 0.7348, 0.3902, 0.01522, 0.6098, 0.01522, 0.6098, 0.2348, 0.3902, 0.2348, 0.3902, 0.2652, 0.6098, 0.2652, 0.6098, 0.4848, 0.3902, 0.4848, 0.1402, 0.7348, 0.1402, 0.75, 0.1314, 0.75, 0.125, 0.7348, 0.3902, 0.9848, 0.3902, 1.0, 0.3814, 1.0, 0.375, 0.9848, 0.3902, 0.01522, 0.375, 0.01522, 0.375, 0.006431, 0.3902, 0.0, 0.6098, 0.9848, 0.625, 0.9848, 0.625, 0.9936, 0.6098, 1.0, 0.8598, 0.7348, 0.875, 0.7348, 0.875, 0.7436, 0.8598, 0.75, 0.6098, 0.01522, 0.6098, 0.0, 0.6186, 0.0, 0.625, 0.01522, 0.1402, 0.5152, 0.125, 0.5152, 0.125, 0.5064, 0.1402, 0.5, 0.3902, 0.2348, 0.3902, 0.25, 0.3814, 0.25, 0.375, 0.2348, 0.3902, 0.2652, 0.375, 0.2652, 0.375, 0.2564, 0.3902, 0.25, 0.8598, 0.5152, 0.8598, 0.5, 0.8686, 0.5, 0.875, 0.5152, 0.6098, 0.2652, 0.6098, 0.25, 0.6186, 0.25, 0.625, 0.2652, 0.6098, 0.2348, 0.625, 0.2348, 0.625, 0.2436, 0.6098, 0.25, 0.3598, 0.7348, 0.375, 0.7348, 0.3771, 0.75, 0.3598, 0.75, 0.3902, 0.7348, 0.3902, 0.75, 0.3771, 0.75, 0.375, 0.7348, 0.3902, 0.7652, 0.375, 0.7652, 0.3771, 0.75, 0.3902, 0.75, 0.6402, 0.7348, 0.6402, 0.75, 0.625, 0.7479, 0.625, 0.7348, 0.6098, 0.7652, 0.6098, 0.75, 0.625, 0.7479, 0.625, 0.7652, 0.6098, 0.7348, 0.625, 0.7348, 0.625, 0.7479, 0.6098, 0.75, 0.3598, 0.5152, 0.3598, 0.5, 0.375, 0.5021, 0.375, 0.5152, 0.3902, 0.4848, 0.3902, 0.5, 0.375, 0.5021, 0.375, 0.4848, 0.3902, 0.5152, 0.375, 0.5152, 0.375, 0.5021, 0.3902, 0.5, 0.6402, 0.5152, 0.625, 0.5152, 0.6229, 0.5, 0.6402, 0.5, 0.6098, 0.5152, 0.6098, 0.5, 0.6229, 0.5, 0.625, 0.5152, 0.6098, 0.4848, 0.625, 0.4848, 0.6229, 0.5, 0.6098, 0.5, 0.1402, 0.5152, 0.1402, 0.7348, 0.125, 0.7348, 0.125, 0.5152, 0.375, 0.2348, 0.375, 0.01522, 0.3902, 0.01522, 0.3902, 0.2348, 0.3902, 0.9848, 0.6098, 0.9848, 0.6098, 1.0, 0.3902, 1.0, 0.3902, 0.0, 0.6098, 0.0, 0.6098, 0.01522, 0.3902, 0.01522, 0.8598, 0.7348, 0.8598, 0.5152, 0.875, 0.5152, 0.875, 0.7348, 0.625, 0.01522, 0.625, 0.2348, 0.6098, 0.2348, 0.6098, 0.01522, 0.6098, 0.2652, 0.3902, 0.2652, 0.3902, 0.25, 0.6098, 0.25, 0.6098, 0.25, 0.3902, 0.25, 0.3902, 0.2348, 0.6098, 0.2348, 0.3598, 0.5152, 0.1402, 0.5152, 0.1402, 0.5, 0.3598, 0.5, 0.375, 0.4848, 0.375, 0.2652, 0.3902, 0.2652, 0.3902, 0.4848, 0.8598, 0.5152, 0.6402, 0.5152, 0.6402, 0.5, 0.8598, 0.5, 0.625, 0.2652, 0.625, 0.4848, 0.6098, 0.4848, 0.6098, 0.2652, 0.6098, 0.5152, 0.3902, 0.5152, 0.3902, 0.5, 0.6098, 0.5, 0.6098, 0.5, 0.3902, 0.5, 0.3902, 0.4848, 0.6098, 0.4848, 0.3598, 0.7348, 0.3598, 0.5152, 0.375, 0.5152, 0.375, 0.7348, 0.375, 0.7348, 0.375, 0.5152, 0.3902, 0.5152, 0.3902, 0.7348, 0.6402, 0.5152, 0.6402, 0.7348, 0.625, 0.7348, 0.625, 0.5152, 0.625, 0.5152, 0.625, 0.7348, 0.6098, 0.7348, 0.6098, 0.5152, 0.6098, 0.7652, 0.3902, 0.7652, 0.3902, 0.75, 0.6098, 0.75, 0.6098, 0.75, 0.3902, 0.75, 0.3902, 0.7348, 0.6098, 0.7348, 0.1402, 0.7348, 0.3598, 0.7348, 0.3598, 0.75, 0.1402, 0.75, 0.375, 0.9848, 0.375, 0.7652, 0.3902, 0.7652, 0.3902, 0.9848, 0.6402, 0.7348, 0.8598, 0.7348, 0.8598, 0.75, 0.6402, 0.75, 0.625, 0.7652, 0.625, 0.9848, 0.6098, 0.9848, 0.6098, 0.7652, 0.1402, 0.5152, 0.3598, 0.5152, 0.3598, 0.7348, 0.1402, 0.7348])
me_cube_007.use_remesh_fix_poles = True
me_cube_007.use_remesh_preserve_attributes = False
me_cube_007.update()
me_cube_008 = bpy.data.meshes.new('Cube.008')
me_cube_008.from_pydata([(-0.8783, -0.8783, -1.0), (-0.8783, -1.0, -0.8783), (-1.0, -0.8783, -0.8783), (-0.8783, -0.9643, -0.9643), (-0.9486, -0.9486, -0.9486), (-0.9643, -0.9643, -0.8783), (-0.9643, -0.8783, -0.9643), (-0.8783, -1.0, 0.8783), (-0.8783, -0.8783, 1.0), (-1.0, -0.8783, 0.8783), (-0.8783, -0.9643, 0.9643), (-0.9486, -0.9486, 0.9486), (-0.9643, -0.8783, 0.9643), (-0.9643, -0.9643, 0.8783), (-0.8783, 0.8783, -1.0), (-1.0, 0.8783, -0.8783), (-0.8783, 1.0, -0.8783), (-0.9643, 0.8783, -0.9643), (-0.9486, 0.9486, -0.9486), (-0.9643, 0.9643, -0.8783), (-0.8783, 0.9643, -0.9643), (-0.8783, 0.8783, 1.0), (-0.8783, 1.0, 0.8783), (-1.0, 0.8783, 0.8783), (-0.8783, 0.9643, 0.9643), (-0.9486, 0.9486, 0.9486), (-0.9643, 0.9643, 0.8783), (-0.9643, 0.8783, 0.9643), (0.8783, -0.8783, -1.0), (1.0, -0.8783, -0.8783), (0.8783, -1.0, -0.8783), (0.9643, -0.8783, -0.9643), (0.9486, -0.9486, -0.9486), (0.9643, -0.9643, -0.8783), (0.8783, -0.9643, -0.9643), (0.8783, -0.8783, 1.0), (0.8783, -1.0, 0.8783), (1.0, -0.8783, 0.8783), (0.8783, -0.9643, 0.9643), (0.9486, -0.9486, 0.9486), (0.9643, -0.9643, 0.8783), (0.9643, -0.8783, 0.9643), (0.8783, 0.8783, -1.0), (0.8783, 1.0, -0.8783), (1.0, 0.8783, -0.8783), (0.8783, 0.9643, -0.9643), (0.9486, 0.9486, -0.9486), (0.9643, 0.9643, -0.8783), (0.9643, 0.8783, -0.9643), (0.8783, 0.8783, 1.0), (1.0, 0.8783, 0.8783), (0.8783, 1.0, 0.8783), (0.9643, 0.8783, 0.9643), (0.9486, 0.9486, 0.9486), (0.9643, 0.9643, 0.8783), (0.8783, 0.9643, 0.9643)], [], [(30, 36, 7, 1), (44, 50, 37, 29), (49, 21, 8, 35), (2, 9, 23, 15), (16, 22, 51, 43), (0, 3, 4, 6), (1, 5, 4, 3), (2, 6, 4, 5), (7, 10, 11, 13), (8, 12, 11, 10), (9, 13, 11, 12), (14, 17, 18, 20), (15, 19, 18, 17), (16, 20, 18, 19), (21, 24, 25, 27), (22, 26, 25, 24), (23, 27, 25, 26), (28, 31, 32, 34), (29, 33, 32, 31), (30, 34, 32, 33), (35, 38, 39, 41), (36, 40, 39, 38), (37, 41, 39, 40), (42, 45, 46, 48), (43, 47, 46, 45), (44, 48, 46, 47), (49, 52, 53, 55), (50, 54, 53, 52), (51, 55, 53, 54), (14, 0, 6, 17), (17, 6, 2, 15), (1, 7, 13, 5), (5, 13, 9, 2), (8, 21, 27, 12), (12, 27, 23, 9), (22, 16, 19, 26), (26, 19, 15, 23), (42, 14, 20, 45), (45, 20, 16, 43), (21, 49, 55, 24), (24, 55, 51, 22), (50, 44, 47, 54), (54, 47, 43, 51), (28, 42, 48, 31), (31, 48, 44, 29), (49, 35, 41, 52), (52, 41, 37, 50), (36, 30, 33, 40), (40, 33, 29, 37), (0, 28, 34, 3), (3, 34, 30, 1), (35, 8, 10, 38), (38, 10, 7, 36), (14, 42, 28, 0)])
_uv = me_cube_008.uv_layers.new(name='UVMap')
_uv.uv.foreach_set('vector', [0.3902, 0.7652, 0.6098, 0.7652, 0.6098, 0.9848, 0.3902, 0.9848, 0.3902, 0.5152, 0.6098, 0.5152, 0.6098, 0.7348, 0.3902, 0.7348, 0.6402, 0.5152, 0.8598, 0.5152, 0.8598, 0.7348, 0.6402, 0.7348, 0.3902, 0.01522, 0.6098, 0.01522, 0.6098, 0.2348, 0.3902, 0.2348, 0.3902, 0.2652, 0.6098, 0.2652, 0.6098, 0.4848, 0.3902, 0.4848, 0.1402, 0.7348, 0.1402, 0.75, 0.1314, 0.75, 0.125, 0.7348, 0.3902, 0.9848, 0.3902, 1.0, 0.3814, 1.0, 0.375, 0.9848, 0.3902, 0.01522, 0.375, 0.01522, 0.375, 0.006431, 0.3902, 0.0, 0.6098, 0.9848, 0.625, 0.9848, 0.625, 0.9936, 0.6098, 1.0, 0.8598, 0.7348, 0.875, 0.7348, 0.875, 0.7436, 0.8598, 0.75, 0.6098, 0.01522, 0.6098, 0.0, 0.6186, 0.0, 0.625, 0.01522, 0.1402, 0.5152, 0.125, 0.5152, 0.125, 0.5064, 0.1402, 0.5, 0.3902, 0.2348, 0.3902, 0.25, 0.3814, 0.25, 0.375, 0.2348, 0.3902, 0.2652, 0.375, 0.2652, 0.375, 0.2564, 0.3902, 0.25, 0.8598, 0.5152, 0.8598, 0.5, 0.8686, 0.5, 0.875, 0.5152, 0.6098, 0.2652, 0.6098, 0.25, 0.6186, 0.25, 0.625, 0.2652, 0.6098, 0.2348, 0.625, 0.2348, 0.625, 0.2436, 0.6098, 0.25, 0.3598, 0.7348, 0.375, 0.7348, 0.3771, 0.75, 0.3598, 0.75, 0.3902, 0.7348, 0.3902, 0.75, 0.3771, 0.75, 0.375, 0.7348, 0.3902, 0.7652, 0.375, 0.7652, 0.3771, 0.75, 0.3902, 0.75, 0.6402, 0.7348, 0.6402, 0.75, 0.625, 0.7479, 0.625, 0.7348, 0.6098, 0.7652, 0.6098, 0.75, 0.625, 0.7479, 0.625, 0.7652, 0.6098, 0.7348, 0.625, 0.7348, 0.625, 0.7479, 0.6098, 0.75, 0.3598, 0.5152, 0.3598, 0.5, 0.375, 0.5021, 0.375, 0.5152, 0.3902, 0.4848, 0.3902, 0.5, 0.375, 0.5021, 0.375, 0.4848, 0.3902, 0.5152, 0.375, 0.5152, 0.375, 0.5021, 0.3902, 0.5, 0.6402, 0.5152, 0.625, 0.5152, 0.6229, 0.5, 0.6402, 0.5, 0.6098, 0.5152, 0.6098, 0.5, 0.6229, 0.5, 0.625, 0.5152, 0.6098, 0.4848, 0.625, 0.4848, 0.6229, 0.5, 0.6098, 0.5, 0.1402, 0.5152, 0.1402, 0.7348, 0.125, 0.7348, 0.125, 0.5152, 0.375, 0.2348, 0.375, 0.01522, 0.3902, 0.01522, 0.3902, 0.2348, 0.3902, 0.9848, 0.6098, 0.9848, 0.6098, 1.0, 0.3902, 1.0, 0.3902, 0.0, 0.6098, 0.0, 0.6098, 0.01522, 0.3902, 0.01522, 0.8598, 0.7348, 0.8598, 0.5152, 0.875, 0.5152, 0.875, 0.7348, 0.625, 0.01522, 0.625, 0.2348, 0.6098, 0.2348, 0.6098, 0.01522, 0.6098, 0.2652, 0.3902, 0.2652, 0.3902, 0.25, 0.6098, 0.25, 0.6098, 0.25, 0.3902, 0.25, 0.3902, 0.2348, 0.6098, 0.2348, 0.3598, 0.5152, 0.1402, 0.5152, 0.1402, 0.5, 0.3598, 0.5, 0.375, 0.4848, 0.375, 0.2652, 0.3902, 0.2652, 0.3902, 0.4848, 0.8598, 0.5152, 0.6402, 0.5152, 0.6402, 0.5, 0.8598, 0.5, 0.625, 0.2652, 0.625, 0.4848, 0.6098, 0.4848, 0.6098, 0.2652, 0.6098, 0.5152, 0.3902, 0.5152, 0.3902, 0.5, 0.6098, 0.5, 0.6098, 0.5, 0.3902, 0.5, 0.3902, 0.4848, 0.6098, 0.4848, 0.3598, 0.7348, 0.3598, 0.5152, 0.375, 0.5152, 0.375, 0.7348, 0.375, 0.7348, 0.375, 0.5152, 0.3902, 0.5152, 0.3902, 0.7348, 0.6402, 0.5152, 0.6402, 0.7348, 0.625, 0.7348, 0.625, 0.5152, 0.625, 0.5152, 0.625, 0.7348, 0.6098, 0.7348, 0.6098, 0.5152, 0.6098, 0.7652, 0.3902, 0.7652, 0.3902, 0.75, 0.6098, 0.75, 0.6098, 0.75, 0.3902, 0.75, 0.3902, 0.7348, 0.6098, 0.7348, 0.1402, 0.7348, 0.3598, 0.7348, 0.3598, 0.75, 0.1402, 0.75, 0.375, 0.9848, 0.375, 0.7652, 0.3902, 0.7652, 0.3902, 0.9848, 0.6402, 0.7348, 0.8598, 0.7348, 0.8598, 0.75, 0.6402, 0.75, 0.625, 0.7652, 0.625, 0.9848, 0.6098, 0.9848, 0.6098, 0.7652, 0.1402, 0.5152, 0.3598, 0.5152, 0.3598, 0.7348, 0.1402, 0.7348])
me_cube_008.use_remesh_fix_poles = True
me_cube_008.use_remesh_preserve_attributes = False
me_cube_008.update()
me_cube_009 = bpy.data.meshes.new('Cube.009')
me_cube_009.from_pydata([(-0.8783, -0.8783, -1.0), (-0.8783, -1.0, -0.8783), (-1.0, -0.8783, -0.8783), (-0.8783, -0.9643, -0.9643), (-0.9486, -0.9486, -0.9486), (-0.9643, -0.9643, -0.8783), (-0.9643, -0.8783, -0.9643), (-0.8783, -1.0, 0.8783), (-0.8783, -0.8783, 1.0), (-1.0, -0.8783, 0.8783), (-0.8783, -0.9643, 0.9643), (-0.9486, -0.9486, 0.9486), (-0.9643, -0.8783, 0.9643), (-0.9643, -0.9643, 0.8783), (-0.8783, 0.8783, -1.0), (-1.0, 0.8783, -0.8783), (-0.8783, 1.0, -0.8783), (-0.9643, 0.8783, -0.9643), (-0.9486, 0.9486, -0.9486), (-0.9643, 0.9643, -0.8783), (-0.8783, 0.9643, -0.9643), (-0.8783, 0.8783, 1.0), (-0.8783, 1.0, 0.8783), (-1.0, 0.8783, 0.8783), (-0.8783, 0.9643, 0.9643), (-0.9486, 0.9486, 0.9486), (-0.9643, 0.9643, 0.8783), (-0.9643, 0.8783, 0.9643), (0.8783, -0.8783, -1.0), (1.0, -0.8783, -0.8783), (0.8783, -1.0, -0.8783), (0.9643, -0.8783, -0.9643), (0.9486, -0.9486, -0.9486), (0.9643, -0.9643, -0.8783), (0.8783, -0.9643, -0.9643), (0.8783, -0.8783, 1.0), (0.8783, -1.0, 0.8783), (1.0, -0.8783, 0.8783), (0.8783, -0.9643, 0.9643), (0.9486, -0.9486, 0.9486), (0.9643, -0.9643, 0.8783), (0.9643, -0.8783, 0.9643), (0.8783, 0.8783, -1.0), (0.8783, 1.0, -0.8783), (1.0, 0.8783, -0.8783), (0.8783, 0.9643, -0.9643), (0.9486, 0.9486, -0.9486), (0.9643, 0.9643, -0.8783), (0.9643, 0.8783, -0.9643), (0.8783, 0.8783, 1.0), (1.0, 0.8783, 0.8783), (0.8783, 1.0, 0.8783), (0.9643, 0.8783, 0.9643), (0.9486, 0.9486, 0.9486), (0.9643, 0.9643, 0.8783), (0.8783, 0.9643, 0.9643)], [], [(30, 36, 7, 1), (44, 50, 37, 29), (49, 21, 8, 35), (2, 9, 23, 15), (16, 22, 51, 43), (0, 3, 4, 6), (1, 5, 4, 3), (2, 6, 4, 5), (7, 10, 11, 13), (8, 12, 11, 10), (9, 13, 11, 12), (14, 17, 18, 20), (15, 19, 18, 17), (16, 20, 18, 19), (21, 24, 25, 27), (22, 26, 25, 24), (23, 27, 25, 26), (28, 31, 32, 34), (29, 33, 32, 31), (30, 34, 32, 33), (35, 38, 39, 41), (36, 40, 39, 38), (37, 41, 39, 40), (42, 45, 46, 48), (43, 47, 46, 45), (44, 48, 46, 47), (49, 52, 53, 55), (50, 54, 53, 52), (51, 55, 53, 54), (14, 0, 6, 17), (17, 6, 2, 15), (1, 7, 13, 5), (5, 13, 9, 2), (8, 21, 27, 12), (12, 27, 23, 9), (22, 16, 19, 26), (26, 19, 15, 23), (42, 14, 20, 45), (45, 20, 16, 43), (21, 49, 55, 24), (24, 55, 51, 22), (50, 44, 47, 54), (54, 47, 43, 51), (28, 42, 48, 31), (31, 48, 44, 29), (49, 35, 41, 52), (52, 41, 37, 50), (36, 30, 33, 40), (40, 33, 29, 37), (0, 28, 34, 3), (3, 34, 30, 1), (35, 8, 10, 38), (38, 10, 7, 36), (14, 42, 28, 0)])
_uv = me_cube_009.uv_layers.new(name='UVMap')
_uv.uv.foreach_set('vector', [0.3902, 0.7652, 0.6098, 0.7652, 0.6098, 0.9848, 0.3902, 0.9848, 0.3902, 0.5152, 0.6098, 0.5152, 0.6098, 0.7348, 0.3902, 0.7348, 0.6402, 0.5152, 0.8598, 0.5152, 0.8598, 0.7348, 0.6402, 0.7348, 0.3902, 0.01522, 0.6098, 0.01522, 0.6098, 0.2348, 0.3902, 0.2348, 0.3902, 0.2652, 0.6098, 0.2652, 0.6098, 0.4848, 0.3902, 0.4848, 0.1402, 0.7348, 0.1402, 0.75, 0.1314, 0.75, 0.125, 0.7348, 0.3902, 0.9848, 0.3902, 1.0, 0.3814, 1.0, 0.375, 0.9848, 0.3902, 0.01522, 0.375, 0.01522, 0.375, 0.006431, 0.3902, 0.0, 0.6098, 0.9848, 0.625, 0.9848, 0.625, 0.9936, 0.6098, 1.0, 0.8598, 0.7348, 0.875, 0.7348, 0.875, 0.7436, 0.8598, 0.75, 0.6098, 0.01522, 0.6098, 0.0, 0.6186, 0.0, 0.625, 0.01522, 0.1402, 0.5152, 0.125, 0.5152, 0.125, 0.5064, 0.1402, 0.5, 0.3902, 0.2348, 0.3902, 0.25, 0.3814, 0.25, 0.375, 0.2348, 0.3902, 0.2652, 0.375, 0.2652, 0.375, 0.2564, 0.3902, 0.25, 0.8598, 0.5152, 0.8598, 0.5, 0.8686, 0.5, 0.875, 0.5152, 0.6098, 0.2652, 0.6098, 0.25, 0.6186, 0.25, 0.625, 0.2652, 0.6098, 0.2348, 0.625, 0.2348, 0.625, 0.2436, 0.6098, 0.25, 0.3598, 0.7348, 0.375, 0.7348, 0.3771, 0.75, 0.3598, 0.75, 0.3902, 0.7348, 0.3902, 0.75, 0.3771, 0.75, 0.375, 0.7348, 0.3902, 0.7652, 0.375, 0.7652, 0.3771, 0.75, 0.3902, 0.75, 0.6402, 0.7348, 0.6402, 0.75, 0.625, 0.7479, 0.625, 0.7348, 0.6098, 0.7652, 0.6098, 0.75, 0.625, 0.7479, 0.625, 0.7652, 0.6098, 0.7348, 0.625, 0.7348, 0.625, 0.7479, 0.6098, 0.75, 0.3598, 0.5152, 0.3598, 0.5, 0.375, 0.5021, 0.375, 0.5152, 0.3902, 0.4848, 0.3902, 0.5, 0.375, 0.5021, 0.375, 0.4848, 0.3902, 0.5152, 0.375, 0.5152, 0.375, 0.5021, 0.3902, 0.5, 0.6402, 0.5152, 0.625, 0.5152, 0.6229, 0.5, 0.6402, 0.5, 0.6098, 0.5152, 0.6098, 0.5, 0.6229, 0.5, 0.625, 0.5152, 0.6098, 0.4848, 0.625, 0.4848, 0.6229, 0.5, 0.6098, 0.5, 0.1402, 0.5152, 0.1402, 0.7348, 0.125, 0.7348, 0.125, 0.5152, 0.375, 0.2348, 0.375, 0.01522, 0.3902, 0.01522, 0.3902, 0.2348, 0.3902, 0.9848, 0.6098, 0.9848, 0.6098, 1.0, 0.3902, 1.0, 0.3902, 0.0, 0.6098, 0.0, 0.6098, 0.01522, 0.3902, 0.01522, 0.8598, 0.7348, 0.8598, 0.5152, 0.875, 0.5152, 0.875, 0.7348, 0.625, 0.01522, 0.625, 0.2348, 0.6098, 0.2348, 0.6098, 0.01522, 0.6098, 0.2652, 0.3902, 0.2652, 0.3902, 0.25, 0.6098, 0.25, 0.6098, 0.25, 0.3902, 0.25, 0.3902, 0.2348, 0.6098, 0.2348, 0.3598, 0.5152, 0.1402, 0.5152, 0.1402, 0.5, 0.3598, 0.5, 0.375, 0.4848, 0.375, 0.2652, 0.3902, 0.2652, 0.3902, 0.4848, 0.8598, 0.5152, 0.6402, 0.5152, 0.6402, 0.5, 0.8598, 0.5, 0.625, 0.2652, 0.625, 0.4848, 0.6098, 0.4848, 0.6098, 0.2652, 0.6098, 0.5152, 0.3902, 0.5152, 0.3902, 0.5, 0.6098, 0.5, 0.6098, 0.5, 0.3902, 0.5, 0.3902, 0.4848, 0.6098, 0.4848, 0.3598, 0.7348, 0.3598, 0.5152, 0.375, 0.5152, 0.375, 0.7348, 0.375, 0.7348, 0.375, 0.5152, 0.3902, 0.5152, 0.3902, 0.7348, 0.6402, 0.5152, 0.6402, 0.7348, 0.625, 0.7348, 0.625, 0.5152, 0.625, 0.5152, 0.625, 0.7348, 0.6098, 0.7348, 0.6098, 0.5152, 0.6098, 0.7652, 0.3902, 0.7652, 0.3902, 0.75, 0.6098, 0.75, 0.6098, 0.75, 0.3902, 0.75, 0.3902, 0.7348, 0.6098, 0.7348, 0.1402, 0.7348, 0.3598, 0.7348, 0.3598, 0.75, 0.1402, 0.75, 0.375, 0.9848, 0.375, 0.7652, 0.3902, 0.7652, 0.3902, 0.9848, 0.6402, 0.7348, 0.8598, 0.7348, 0.8598, 0.75, 0.6402, 0.75, 0.625, 0.7652, 0.625, 0.9848, 0.6098, 0.9848, 0.6098, 0.7652, 0.1402, 0.5152, 0.3598, 0.5152, 0.3598, 0.7348, 0.1402, 0.7348])
me_cube_009.use_remesh_fix_poles = True
me_cube_009.use_remesh_preserve_attributes = False
me_cube_009.update()

# ---- objects
ob_cube = bpy.data.objects.new('Cube', me_cube)
ob_light = bpy.data.objects.new('Light', light_light)
ob_cube_001 = bpy.data.objects.new('Cube.001', me_cube_002)
ob_cube_004 = bpy.data.objects.new('Cube.004', me_cube_005)
ob_cube_005 = bpy.data.objects.new('Cube.005', me_cube_006)
ob_cube_006 = bpy.data.objects.new('Cube.006', me_cube_007)
ob_cube_007 = bpy.data.objects.new('Cube.007', me_cube_008)
ob_cube_008 = bpy.data.objects.new('Cube.008', me_cube_009)

# ---- transforms, parenting, visibility, modifiers, constraints
ob_cube.location = (0.0, 0.0, 2.454)
ob_cube.scale = (3.006, 6.687, 1.972)
ob_cube.lock_rotations_4d = False
ob_cube.empty_display_type = 'ARROWS'
ob_cube.lineart.crease_threshold = 0.0
ob_light.location = (4.076, 1.005, 5.904)
ob_light.rotation_euler = (0.6503, 0.05522, 1.866)
ob_light.lock_rotations_4d = False
ob_light.empty_display_type = 'ARROWS'
ob_light.color = (0.0, 0.0, 0.0, 0.0)
ob_light.lineart.crease_threshold = 0.0
ob_cube_001.location = (0.9245, -3.836, 2.634)
ob_cube_001.scale = (1.966, 1.875, 0.2651)
ob_cube_004.location = (0.9245, -0.0309, 2.634)
ob_cube_004.scale = (1.966, 1.875, 0.2651)
ob_cube_005.location = (0.9245, 3.8, 2.634)
ob_cube_005.scale = (1.966, 1.875, 0.2651)
ob_cube_006.location = (-1.504, -3.819, 3.433)
ob_cube_006.rotation_euler = (-0.0, 1.571, 0.0)
ob_cube_006.scale = (1.299, 1.875, 0.2651)
ob_cube_007.location = (-1.504, -0.08068, 3.433)
ob_cube_007.rotation_euler = (-0.0, 1.571, 0.0)
ob_cube_007.scale = (1.299, 1.875, 0.2651)
ob_cube_008.location = (-1.504, 3.8, 3.433)
ob_cube_008.rotation_euler = (-0.0, 1.571, 0.0)
ob_cube_008.scale = (1.299, 1.875, 0.2651)

# ---- collection membership
col_collection.objects.link(ob_cube)
col_collection.objects.link(ob_light)
col_collection.objects.link(ob_cube_001)
col_collection.objects.link(ob_cube_004)
col_collection.objects.link(ob_cube_005)
col_collection.objects.link(ob_cube_006)
col_collection.objects.link(ob_cube_007)
col_collection.objects.link(ob_cube_008)

# ---- scene / render settings (as saved in the file)
scene.frame_start = 1; scene.frame_end = 250; scene.frame_set(1)
scene.render.engine = 'BLENDER_EEVEE_NEXT'
scene.cycles.sampling_pattern = 'TABULATED_SOBOL'
scene.cycles.use_light_tree = False
scene.view_settings.view_transform = 'Filmic'
bpy.context.view_layer.update()

# ---- added for rendering (the .blend has no active camera): camera
cam_auto = bpy.data.cameras.new('AutoCamera')
cam_auto.lens = 50.0
cam_auto.sensor_width = 36.0
cam_auto.clip_end = 1000.0
ob_auto_camera = bpy.data.objects.new('AutoCamera', cam_auto)
scene.collection.objects.link(ob_auto_camera)
ob_auto_camera.location = (14.1258, -16.9509, 13.9071)
ob_auto_camera.rotation_euler = (1.09748, -7.21219e-08, 0.694738)
scene.camera = ob_auto_camera
bpy.context.view_layer.update()
